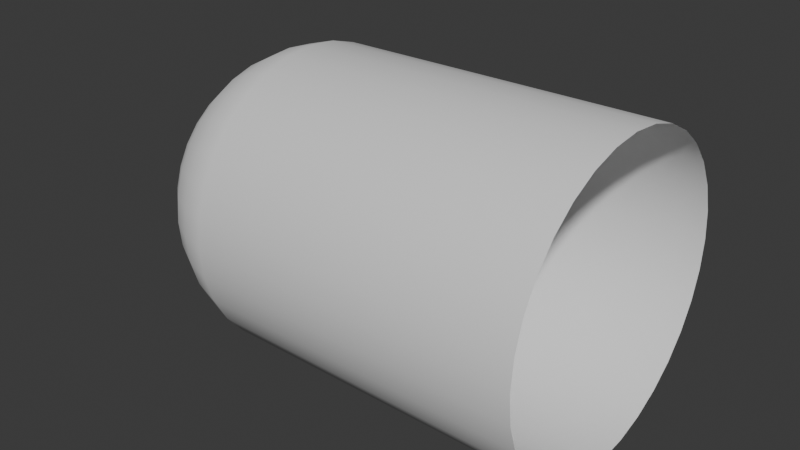 # Source: thrust_forward_mesh.blend  (saved by Blender 4.0.36; exported with 4.5.12 LTS)
import bpy
from mathutils import Matrix  # noqa: F401  (used for matrix-valued properties, if any)

bpy.ops.wm.read_factory_settings(use_empty=True)
scene = bpy.context.scene
scene.name = 'Scene'

# ---- collections
col_collection = bpy.data.collections.new('Collection'); scene.collection.children.link(col_collection)

# ---- world
world_world = bpy.data.worlds.new('World'); scene.world = world_world
world_world.use_nodes = True; world_world.node_tree.nodes.clear()
_N = world_world.node_tree.nodes; _L = world_world.node_tree.links
n0 = _N.new('ShaderNodeOutputWorld'); n0.name = 'World Output'; n0.location = (300, 300)
n1 = _N.new('ShaderNodeBackground'); n1.name = 'Background'; n1.location = (10, 300)
n1.inputs[0].default_value = (0.05088, 0.05088, 0.05088, 1.0)
_L.new(n1.outputs[0], n0.inputs[0])
n0.is_active_output = True
world_world.color = (0.05088, 0.05088, 0.05088)
world_world.use_sun_shadow = False
world_world.sun_shadow_jitter_overblur = 0.0

# ---- meshes
me_sphere = bpy.data.meshes.new('Sphere')
me_sphere.from_pydata([(3.578e-07, 0.8766, 1.707), (1.759e-08, 0.8597, -0.2112), (1.759e-08, 0.7288, -0.5272), (0.171, 0.8597, 1.707), (0.1677, 0.8432, -0.2112), (0.158, 0.7943, -0.3756), (0.1422, 0.7148, -0.5272), (0.1209, 0.6079, -0.66), (0.09501, 0.4776, -0.769), (0.06544, 0.329, -0.85), (0.03336, 0.1677, -0.8999), (0.3354, 0.8098, 1.707), (0.329, 0.7943, -0.2112), (0.3099, 0.7482, -0.3756), (0.2789, 0.6733, -0.5272), (0.2372, 0.5726, -0.66), (0.1864, 0.4499, -0.769), (0.1284, 0.3099, -0.85), (0.06544, 0.158, -0.8999), (0.487, 0.7288, 1.707), (0.4776, 0.7148, -0.2112), (0.4499, 0.6733, -0.3756), (0.4049, 0.606, -0.5272), (0.3444, 0.5154, -0.66), (0.2706, 0.4049, -0.769), (0.1864, 0.2789, -0.85), (0.09501, 0.1422, -0.8999), (0.6198, 0.6198, 1.707), (0.6079, 0.6079, -0.2112), (0.5726, 0.5726, -0.3756), (0.5154, 0.5154, -0.5272), (0.4383, 0.4383, -0.66), (0.3444, 0.3444, -0.769), (0.2372, 0.2372, -0.85), (0.1209, 0.1209, -0.8999), (0.7288, 0.487, 1.707), (0.7148, 0.4776, -0.2112), (0.6733, 0.4499, -0.3756), (0.606, 0.4049, -0.5272), (0.5154, 0.3444, -0.66), (0.4049, 0.2706, -0.769), (0.2789, 0.1864, -0.85), (0.1422, 0.09501, -0.8999), (0.8098, 0.3354, 1.707), (0.7943, 0.329, -0.2112), (0.7482, 0.3099, -0.3756), (0.6733, 0.2789, -0.5272), (0.5726, 0.2372, -0.66), (0.4499, 0.1864, -0.769), (0.3099, 0.1284, -0.85), (0.158, 0.06544, -0.8999), (0.8597, 0.171, 1.707), (0.8432, 0.1677, -0.2112), (0.7943, 0.158, -0.3756), (0.7148, 0.1422, -0.5272), (0.6079, 0.1209, -0.66), (0.4776, 0.09501, -0.769), (0.329, 0.06544, -0.85), (0.1677, 0.03336, -0.8999), (0.8766, -3.787e-07, 1.707), (0.8597, -7.865e-08, -0.2112), (0.8098, 3.89e-08, -0.3756), (0.7288, -7.865e-08, -0.5272), (0.6198, 1.278e-08, -0.66), (0.487, -4.6e-08, -0.769), (0.3354, -1.988e-08, -0.85), (0.171, -1.008e-08, -0.8999), (0.8597, -0.171, 1.707), (0.8432, -0.1677, -0.2112), (0.7943, -0.158, -0.3756), (0.7148, -0.1422, -0.5272), (0.6079, -0.1209, -0.66), (0.4776, -0.09501, -0.769), (0.329, -0.06544, -0.85), (0.1677, -0.03336, -0.8999), (0.8098, -0.3354, 1.707), (0.7943, -0.329, -0.2112), (0.7482, -0.3099, -0.3756), (0.6733, -0.2789, -0.5272), (0.5726, -0.2372, -0.66), (0.4499, -0.1864, -0.769), (0.3099, -0.1284, -0.85), (0.158, -0.06544, -0.8999), (0.7288, -0.487, 1.707), (0.7148, -0.4776, -0.2112), (0.6733, -0.4499, -0.3756), (0.606, -0.4049, -0.5272), (0.5154, -0.3444, -0.66), (0.4049, -0.2706, -0.769), (0.2789, -0.1864, -0.85), (0.1422, -0.09501, -0.8999), (0.6198, -0.6198, 1.707), (0.6079, -0.6079, -0.2112), (0.5726, -0.5726, -0.3756), (0.5154, -0.5154, -0.5272), (0.4383, -0.4383, -0.66), (0.3444, -0.3444, -0.769), (0.2372, -0.2372, -0.85), (0.1209, -0.1209, -0.8999), (0.487, -0.7288, 1.707), (0.4776, -0.7148, -0.2112), (0.4499, -0.6733, -0.3756), (0.4049, -0.606, -0.5272), (0.3444, -0.5154, -0.66), (0.2706, -0.4049, -0.769), (0.1864, -0.2789, -0.85), (0.09501, -0.1422, -0.8999), (0.3354, -0.8098, 1.707), (0.329, -0.7943, -0.2112), (0.3099, -0.7482, -0.3756), (0.2789, -0.6733, -0.5272), (0.2372, -0.5726, -0.66), (0.1864, -0.4499, -0.769), (0.1284, -0.3099, -0.85), (0.06544, -0.158, -0.8999), (0.171, -0.8597, 1.707), (0.1677, -0.8432, -0.2112), (0.158, -0.7943, -0.3756), (0.1422, -0.7148, -0.5272), (0.1209, -0.6079, -0.66), (0.09501, -0.4776, -0.769), (0.06544, -0.329, -0.85), (0.03336, -0.1677, -0.8999), (7.042e-08, -0.8766, 1.707), (-9.996e-08, -0.8597, -0.2112), (4.371e-08, -0.8098, -0.3756), (-7.384e-08, -0.7288, -0.5272), (4.53e-09, -0.6198, -0.66), (-6.731e-08, -0.487, -0.769), (-2.812e-08, -0.3354, -0.85), (1.106e-08, -0.171, -0.8999), (-0.171, -0.8597, 1.707), (-0.1677, -0.8432, -0.2112), (-0.158, -0.7943, -0.3756), (-0.1422, -0.7148, -0.5272), (-0.1209, -0.6079, -0.66), (-0.09501, -0.4776, -0.769), (-0.06544, -0.329, -0.85), (-0.03336, -0.1677, -0.8999), (-0.3354, -0.8098, 1.707), (-0.329, -0.7943, -0.2112), (-0.3099, -0.7482, -0.3756), (-0.2789, -0.6733, -0.5272), (-0.2372, -0.5726, -0.66), (-0.1864, -0.4499, -0.769), (-0.1284, -0.3099, -0.85), (-0.06544, -0.158, -0.8999), (-0.487, -0.7288, 1.707), (-0.4776, -0.7148, -0.2112), (-0.4499, -0.6733, -0.3756), (-0.4049, -0.606, -0.5272), (-0.3444, -0.5154, -0.66), (-0.2706, -0.4049, -0.769), (-0.1864, -0.2789, -0.85), (-0.09501, -0.1422, -0.8999), (-0.6198, -0.6198, 1.707), (-0.6079, -0.6079, -0.2112), (-0.5726, -0.5726, -0.3756), (-0.5154, -0.5154, -0.5272), (-0.4383, -0.4383, -0.66), (-0.3444, -0.3444, -0.769), (-0.2372, -0.2372, -0.85), (-0.1209, -0.1209, -0.8999), (1.759e-08, -2.834e-10, -0.9167), (-0.7288, -0.487, 1.707), (-0.7148, -0.4776, -0.2112), (-0.6733, -0.4499, -0.3756), (-0.606, -0.4049, -0.5272), (-0.5154, -0.3444, -0.66), (-0.4049, -0.2706, -0.769), (-0.2789, -0.1864, -0.85), (-0.1422, -0.09501, -0.8999), (-0.8098, -0.3354, 1.707), (-0.7943, -0.329, -0.2112), (-0.7482, -0.3099, -0.3756), (-0.6733, -0.2789, -0.5272), (-0.5726, -0.2372, -0.66), (-0.4499, -0.1864, -0.769), (-0.3099, -0.1284, -0.85), (-0.158, -0.06544, -0.8999), (-0.8597, -0.171, 1.707), (-0.8432, -0.1677, -0.2112), (-0.7943, -0.158, -0.3756), (-0.7148, -0.1422, -0.5272), (-0.6079, -0.1209, -0.66), (-0.4776, -0.09501, -0.769), (-0.329, -0.06544, -0.85), (-0.1677, -0.03336, -0.8999), (-0.8766, 1.568e-07, 1.707), (-0.8597, 2.348e-07, -0.2112), (-0.8098, 1.278e-08, -0.3756), (-0.7288, 1.434e-07, -0.5272), (-0.6198, 2.584e-08, -0.66), (-0.487, 1.303e-07, -0.769), (-0.3354, 4.543e-08, -0.85), (-0.171, 1.604e-08, -0.8999), (-0.8597, 0.171, 1.707), (-0.8432, 0.1677, -0.2112), (-0.7943, 0.158, -0.3756), (-0.7148, 0.1422, -0.5272), (-0.6079, 0.1209, -0.66), (-0.4776, 0.09501, -0.769), (-0.329, 0.06544, -0.85), (-0.1677, 0.03336, -0.8999), (-0.8098, 0.3354, 1.707), (-0.7943, 0.329, -0.2112), (-0.7482, 0.3099, -0.3756), (-0.6733, 0.2789, -0.5272), (-0.5726, 0.2372, -0.66), (-0.4499, 0.1864, -0.769), (-0.3099, 0.1284, -0.85), (-0.158, 0.06544, -0.8999), (-0.7288, 0.487, 1.707), (-0.7148, 0.4776, -0.2112), (-0.6733, 0.4499, -0.3756), (-0.606, 0.4049, -0.5272), (-0.5154, 0.3444, -0.66), (-0.4049, 0.2706, -0.769), (-0.2789, 0.1864, -0.85), (-0.1422, 0.09501, -0.8999), (-0.6198, 0.6198, 1.707), (-0.6079, 0.6079, -0.2112), (-0.5726, 0.5726, -0.3756), (-0.5154, 0.5154, -0.5272), (-0.4383, 0.4383, -0.66), (-0.3444, 0.3444, -0.769), (-0.2372, 0.2372, -0.85), (-0.1209, 0.1209, -0.8999), (-0.487, 0.7288, 1.707), (-0.4776, 0.7148, -0.2112), (-0.4499, 0.6733, -0.3756), (-0.4049, 0.606, -0.5272), (-0.3444, 0.5154, -0.66), (-0.2706, 0.4049, -0.769), (-0.1864, 0.2789, -0.85), (-0.09501, 0.1422, -0.8999), (-0.3354, 0.8098, 1.707), (-0.329, 0.7943, -0.2112), (-0.3099, 0.7482, -0.3756), (-0.2789, 0.6733, -0.5272), (-0.2372, 0.5726, -0.66), (-0.1864, 0.4499, -0.769), (-0.1284, 0.3099, -0.85), (-0.06544, 0.158, -0.8999), (-0.171, 0.8597, 1.707), (-0.1677, 0.8432, -0.2112), (-0.158, 0.7943, -0.3756), (-0.1422, 0.7148, -0.5272), (-0.1209, 0.6079, -0.66), (-0.09501, 0.4776, -0.769), (-0.06544, 0.329, -0.85), (-0.03336, 0.1677, -0.8999), (6.984e-08, 0.8098, -0.3756), (9.596e-08, 0.6198, -0.66), (2.07e-07, 0.487, -0.769), (7.637e-08, 0.3354, -0.85), (3.065e-08, 0.171, -0.8999)], [], [(2, 252, 5, 6), (253, 2, 6, 7), (254, 253, 7, 8), (255, 254, 8, 9), (256, 255, 9, 10), (163, 256, 10), (1, 0, 3, 4), (252, 1, 4, 5), (5, 4, 12, 13), (6, 5, 13, 14), (7, 6, 14, 15), (8, 7, 15, 16), (9, 8, 16, 17), (10, 9, 17, 18), (163, 10, 18), (4, 3, 11, 12), (17, 16, 24, 25), (18, 17, 25, 26), (163, 18, 26), (12, 11, 19, 20), (13, 12, 20, 21), (14, 13, 21, 22), (15, 14, 22, 23), (16, 15, 23, 24), (22, 21, 29, 30), (23, 22, 30, 31), (24, 23, 31, 32), (25, 24, 32, 33), (26, 25, 33, 34), (163, 26, 34), (20, 19, 27, 28), (21, 20, 28, 29), (34, 33, 41, 42), (163, 34, 42), (28, 27, 35, 36), (29, 28, 36, 37), (30, 29, 37, 38), (31, 30, 38, 39), (32, 31, 39, 40), (33, 32, 40, 41), (38, 37, 45, 46), (39, 38, 46, 47), (40, 39, 47, 48), (41, 40, 48, 49), (42, 41, 49, 50), (163, 42, 50), (36, 35, 43, 44), (37, 36, 44, 45), (50, 49, 57, 58), (163, 50, 58), (44, 43, 51, 52), (45, 44, 52, 53), (46, 45, 53, 54), (47, 46, 54, 55), (48, 47, 55, 56), (49, 48, 56, 57), (55, 54, 62, 63), (56, 55, 63, 64), (57, 56, 64, 65), (58, 57, 65, 66), (163, 58, 66), (52, 51, 59, 60), (53, 52, 60, 61), (54, 53, 61, 62), (163, 66, 74), (60, 59, 67, 68), (61, 60, 68, 69), (62, 61, 69, 70), (63, 62, 70, 71), (64, 63, 71, 72), (65, 64, 72, 73), (66, 65, 73, 74), (72, 71, 79, 80), (73, 72, 80, 81), (74, 73, 81, 82), (163, 74, 82), (68, 67, 75, 76), (69, 68, 76, 77), (70, 69, 77, 78), (71, 70, 78, 79), (76, 75, 83, 84), (77, 76, 84, 85), (78, 77, 85, 86), (79, 78, 86, 87), (80, 79, 87, 88), (81, 80, 88, 89), (82, 81, 89, 90), (163, 82, 90), (88, 87, 95, 96), (89, 88, 96, 97), (90, 89, 97, 98), (163, 90, 98), (84, 83, 91, 92), (85, 84, 92, 93), (86, 85, 93, 94), (87, 86, 94, 95), (93, 92, 100, 101), (94, 93, 101, 102), (95, 94, 102, 103), (96, 95, 103, 104), (97, 96, 104, 105), (98, 97, 105, 106), (163, 98, 106), (92, 91, 99, 100), (105, 104, 112, 113), (106, 105, 113, 114), (163, 106, 114), (100, 99, 107, 108), (101, 100, 108, 109), (102, 101, 109, 110), (103, 102, 110, 111), (104, 103, 111, 112), (109, 108, 116, 117), (110, 109, 117, 118), (111, 110, 118, 119), (112, 111, 119, 120), (113, 112, 120, 121), (114, 113, 121, 122), (163, 114, 122), (108, 107, 115, 116), (121, 120, 128, 129), (122, 121, 129, 130), (163, 122, 130), (116, 115, 123, 124), (117, 116, 124, 125), (118, 117, 125, 126), (119, 118, 126, 127), (120, 119, 127, 128), (126, 125, 133, 134), (127, 126, 134, 135), (128, 127, 135, 136), (129, 128, 136, 137), (130, 129, 137, 138), (163, 130, 138), (124, 123, 131, 132), (125, 124, 132, 133), (138, 137, 145, 146), (163, 138, 146), (132, 131, 139, 140), (133, 132, 140, 141), (134, 133, 141, 142), (135, 134, 142, 143), (136, 135, 143, 144), (137, 136, 144, 145), (143, 142, 150, 151), (144, 143, 151, 152), (145, 144, 152, 153), (146, 145, 153, 154), (163, 146, 154), (140, 139, 147, 148), (141, 140, 148, 149), (142, 141, 149, 150), (163, 154, 162), (148, 147, 155, 156), (149, 148, 156, 157), (150, 149, 157, 158), (151, 150, 158, 159), (152, 151, 159, 160), (153, 152, 160, 161), (154, 153, 161, 162), (159, 158, 167, 168), (160, 159, 168, 169), (161, 160, 169, 170), (162, 161, 170, 171), (163, 162, 171), (156, 155, 164, 165), (157, 156, 165, 166), (158, 157, 166, 167), (163, 171, 179), (165, 164, 172, 173), (166, 165, 173, 174), (167, 166, 174, 175), (168, 167, 175, 176), (169, 168, 176, 177), (170, 169, 177, 178), (171, 170, 178, 179), (177, 176, 184, 185), (178, 177, 185, 186), (179, 178, 186, 187), (163, 179, 187), (173, 172, 180, 181), (174, 173, 181, 182), (175, 174, 182, 183), (176, 175, 183, 184), (181, 180, 188, 189), (182, 181, 189, 190), (183, 182, 190, 191), (184, 183, 191, 192), (185, 184, 192, 193), (186, 185, 193, 194), (187, 186, 194, 195), (163, 187, 195), (193, 192, 200, 201), (194, 193, 201, 202), (195, 194, 202, 203), (163, 195, 203), (189, 188, 196, 197), (190, 189, 197, 198), (191, 190, 198, 199), (192, 191, 199, 200), (198, 197, 205, 206), (199, 198, 206, 207), (200, 199, 207, 208), (201, 200, 208, 209), (202, 201, 209, 210), (203, 202, 210, 211), (163, 203, 211), (197, 196, 204, 205), (210, 209, 217, 218), (211, 210, 218, 219), (163, 211, 219), (205, 204, 212, 213), (206, 205, 213, 214), (207, 206, 214, 215), (208, 207, 215, 216), (209, 208, 216, 217), (215, 214, 222, 223), (216, 215, 223, 224), (217, 216, 224, 225), (218, 217, 225, 226), (219, 218, 226, 227), (163, 219, 227), (213, 212, 220, 221), (214, 213, 221, 222), (227, 226, 234, 235), (163, 227, 235), (221, 220, 228, 229), (222, 221, 229, 230), (223, 222, 230, 231), (224, 223, 231, 232), (225, 224, 232, 233), (226, 225, 233, 234), (231, 230, 238, 239), (232, 231, 239, 240), (233, 232, 240, 241), (234, 233, 241, 242), (235, 234, 242, 243), (163, 235, 243), (229, 228, 236, 237), (230, 229, 237, 238), (243, 242, 250, 251), (163, 243, 251), (237, 236, 244, 245), (238, 237, 245, 246), (239, 238, 246, 247), (240, 239, 247, 248), (241, 240, 248, 249), (242, 241, 249, 250), (248, 247, 2, 253), (249, 248, 253, 254), (250, 249, 254, 255), (251, 250, 255, 256), (163, 251, 256), (245, 244, 0, 1), (246, 245, 1, 252), (247, 246, 252, 2)])
me_sphere.polygons.foreach_set('use_smooth', [True] * 256)
_uv = me_sphere.uv_layers.new(name='UVMap')
_uv.uv.foreach_set('vector', [0.75, 0.599, 0.75, 0.7137, 0.7188, 0.7137, 0.7188, 0.599, 0.75, 0.4844, 0.75, 0.599, 0.7188, 0.599, 0.7188, 0.4844, 0.75, 0.3697, 0.75, 0.4844, 0.7188, 0.4844, 0.7188, 0.3697, 0.75, 0.2551, 0.75, 0.3697, 0.7188, 0.3697, 0.7188, 0.2551, 0.75, 0.1404, 0.75, 0.2551, 0.7188, 0.2551, 0.7188, 0.1404, 0.7344, 0.006254, 0.75, 0.1404, 0.7188, 0.1404, 0.75, 0.8283, 0.75, 0.9937, 0.7188, 0.9937, 0.7188, 0.8283, 0.75, 0.7137, 0.75, 0.8283, 0.7188, 0.8283, 0.7188, 0.7137, 0.7188, 0.7137, 0.7188, 0.8283, 0.6875, 0.8283, 0.6875, 0.7137, 0.7188, 0.599, 0.7188, 0.7137, 0.6875, 0.7137, 0.6875, 0.599, 0.7188, 0.4844, 0.7188, 0.599, 0.6875, 0.599, 0.6875, 0.4844, 0.7188, 0.3697, 0.7188, 0.4844, 0.6875, 0.4844, 0.6875, 0.3697, 0.7188, 0.2551, 0.7188, 0.3697, 0.6875, 0.3697, 0.6875, 0.2551, 0.7188, 0.1404, 0.7188, 0.2551, 0.6875, 0.2551, 0.6875, 0.1404, 0.7031, 0.006254, 0.7188, 0.1404, 0.6875, 0.1404, 0.7188, 0.8283, 0.7188, 0.9937, 0.6875, 0.9937, 0.6875, 0.8283, 0.6875, 0.2551, 0.6875, 0.3697, 0.6562, 0.3697, 0.6562, 0.2551, 0.6875, 0.1404, 0.6875, 0.2551, 0.6562, 0.2551, 0.6562, 0.1404, 0.6719, 0.006254, 0.6875, 0.1404, 0.6562, 0.1404, 0.6875, 0.8283, 0.6875, 0.9937, 0.6562, 0.9937, 0.6562, 0.8283, 0.6875, 0.7137, 0.6875, 0.8283, 0.6562, 0.8283, 0.6562, 0.7137, 0.6875, 0.599, 0.6875, 0.7137, 0.6562, 0.7137, 0.6562, 0.599, 0.6875, 0.4844, 0.6875, 0.599, 0.6562, 0.599, 0.6562, 0.4844, 0.6875, 0.3697, 0.6875, 0.4844, 0.6562, 0.4844, 0.6562, 0.3697, 0.6562, 0.599, 0.6562, 0.7137, 0.625, 0.7137, 0.625, 0.599, 0.6562, 0.4844, 0.6562, 0.599, 0.625, 0.599, 0.625, 0.4844, 0.6562, 0.3697, 0.6562, 0.4844, 0.625, 0.4844, 0.625, 0.3697, 0.6562, 0.2551, 0.6562, 0.3697, 0.625, 0.3697, 0.625, 0.2551, 0.6562, 0.1404, 0.6562, 0.2551, 0.625, 0.2551, 0.625, 0.1404, 0.6406, 0.006254, 0.6562, 0.1404, 0.625, 0.1404, 0.6562, 0.8283, 0.6562, 0.9937, 0.625, 0.9937, 0.625, 0.8283, 0.6562, 0.7137, 0.6562, 0.8283, 0.625, 0.8283, 0.625, 0.7137, 0.625, 0.1404, 0.625, 0.2551, 0.5938, 0.2551, 0.5938, 0.1404, 0.6094, 0.006254, 0.625, 0.1404, 0.5938, 0.1404, 0.625, 0.8283, 0.625, 0.9937, 0.5938, 0.9937, 0.5938, 0.8283, 0.625, 0.7137, 0.625, 0.8283, 0.5938, 0.8283, 0.5938, 0.7137, 0.625, 0.599, 0.625, 0.7137, 0.5938, 0.7137, 0.5938, 0.599, 0.625, 0.4844, 0.625, 0.599, 0.5938, 0.599, 0.5938, 0.4844, 0.625, 0.3697, 0.625, 0.4844, 0.5938, 0.4844, 0.5938, 0.3697, 0.625, 0.2551, 0.625, 0.3697, 0.5938, 0.3697, 0.5938, 0.2551, 0.5938, 0.599, 0.5938, 0.7137, 0.5625, 0.7137, 0.5625, 0.599, 0.5938, 0.4844, 0.5938, 0.599, 0.5625, 0.599, 0.5625, 0.4844, 0.5938, 0.3697, 0.5938, 0.4844, 0.5625, 0.4844, 0.5625, 0.3697, 0.5938, 0.2551, 0.5938, 0.3697, 0.5625, 0.3697, 0.5625, 0.2551, 0.5938, 0.1404, 0.5938, 0.2551, 0.5625, 0.2551, 0.5625, 0.1404, 0.5781, 0.006254, 0.5938, 0.1404, 0.5625, 0.1404, 0.5938, 0.8283, 0.5938, 0.9937, 0.5625, 0.9937, 0.5625, 0.8283, 0.5938, 0.7137, 0.5938, 0.8283, 0.5625, 0.8283, 0.5625, 0.7137, 0.5625, 0.1404, 0.5625, 0.2551, 0.5312, 0.2551, 0.5312, 0.1404, 0.5469, 0.006254, 0.5625, 0.1404, 0.5312, 0.1404, 0.5625, 0.8283, 0.5625, 0.9937, 0.5312, 0.9937, 0.5312, 0.8283, 0.5625, 0.7137, 0.5625, 0.8283, 0.5312, 0.8283, 0.5312, 0.7137, 0.5625, 0.599, 0.5625, 0.7137, 0.5312, 0.7137, 0.5312, 0.599, 0.5625, 0.4844, 0.5625, 0.599, 0.5312, 0.599, 0.5312, 0.4844, 0.5625, 0.3697, 0.5625, 0.4844, 0.5312, 0.4844, 0.5312, 0.3697, 0.5625, 0.2551, 0.5625, 0.3697, 0.5312, 0.3697, 0.5312, 0.2551, 0.5312, 0.4844, 0.5312, 0.599, 0.5, 0.599, 0.5, 0.4844, 0.5312, 0.3697, 0.5312, 0.4844, 0.5, 0.4844, 0.5, 0.3697, 0.5312, 0.2551, 0.5312, 0.3697, 0.5, 0.3697, 0.5, 0.2551, 0.5312, 0.1404, 0.5312, 0.2551, 0.5, 0.2551, 0.5, 0.1404, 0.5156, 0.006254, 0.5312, 0.1404, 0.5, 0.1404, 0.5312, 0.8283, 0.5312, 0.9937, 0.5, 0.9937, 0.5, 0.8283, 0.5312, 0.7137, 0.5312, 0.8283, 0.5, 0.8283, 0.5, 0.7137, 0.5312, 0.599, 0.5312, 0.7137, 0.5, 0.7137, 0.5, 0.599, 0.4844, 0.006254, 0.5, 0.1404, 0.4688, 0.1404, 0.5, 0.8283, 0.5, 0.9937, 0.4687, 0.9937, 0.4688, 0.8283, 0.5, 0.7137, 0.5, 0.8283, 0.4688, 0.8283, 0.4688, 0.7137, 0.5, 0.599, 0.5, 0.7137, 0.4688, 0.7137, 0.4687, 0.599, 0.5, 0.4844, 0.5, 0.599, 0.4687, 0.599, 0.4688, 0.4844, 0.5, 0.3697, 0.5, 0.4844, 0.4688, 0.4844, 0.4688, 0.3697, 0.5, 0.2551, 0.5, 0.3697, 0.4688, 0.3697, 0.4688, 0.2551, 0.5, 0.1404, 0.5, 0.2551, 0.4688, 0.2551, 0.4688, 0.1404, 0.4688, 0.3697, 0.4688, 0.4844, 0.4375, 0.4844, 0.4375, 0.3697, 0.4688, 0.2551, 0.4688, 0.3697, 0.4375, 0.3697, 0.4375, 0.2551, 0.4688, 0.1404, 0.4688, 0.2551, 0.4375, 0.2551, 0.4375, 0.1404, 0.4531, 0.006254, 0.4688, 0.1404, 0.4375, 0.1404, 0.4688, 0.8283, 0.4687, 0.9937, 0.4375, 0.9937, 0.4375, 0.8283, 0.4688, 0.7137, 0.4688, 0.8283, 0.4375, 0.8283, 0.4375, 0.7137, 0.4687, 0.599, 0.4688, 0.7137, 0.4375, 0.7137, 0.4375, 0.599, 0.4688, 0.4844, 0.4687, 0.599, 0.4375, 0.599, 0.4375, 0.4844, 0.4375, 0.8283, 0.4375, 0.9937, 0.4062, 0.9937, 0.4062, 0.8283, 0.4375, 0.7137, 0.4375, 0.8283, 0.4062, 0.8283, 0.4062, 0.7137, 0.4375, 0.599, 0.4375, 0.7137, 0.4062, 0.7137, 0.4062, 0.599, 0.4375, 0.4844, 0.4375, 0.599, 0.4062, 0.599, 0.4062, 0.4844, 0.4375, 0.3697, 0.4375, 0.4844, 0.4062, 0.4844, 0.4062, 0.3697, 0.4375, 0.2551, 0.4375, 0.3697, 0.4062, 0.3697, 0.4062, 0.2551, 0.4375, 0.1404, 0.4375, 0.2551, 0.4062, 0.2551, 0.4062, 0.1404, 0.4219, 0.006254, 0.4375, 0.1404, 0.4062, 0.1404, 0.4062, 0.3697, 0.4062, 0.4844, 0.375, 0.4844, 0.375, 0.3697, 0.4062, 0.2551, 0.4062, 0.3697, 0.375, 0.3697, 0.375, 0.2551, 0.4062, 0.1404, 0.4062, 0.2551, 0.375, 0.2551, 0.375, 0.1404, 0.3906, 0.006254, 0.4062, 0.1404, 0.375, 0.1404, 0.4062, 0.8283, 0.4062, 0.9937, 0.375, 0.9937, 0.375, 0.8283, 0.4062, 0.7137, 0.4062, 0.8283, 0.375, 0.8283, 0.375, 0.7137, 0.4062, 0.599, 0.4062, 0.7137, 0.375, 0.7137, 0.375, 0.599, 0.4062, 0.4844, 0.4062, 0.599, 0.375, 0.599, 0.375, 0.4844, 0.375, 0.7137, 0.375, 0.8283, 0.3438, 0.8283, 0.3438, 0.7137, 0.375, 0.599, 0.375, 0.7137, 0.3438, 0.7137, 0.3438, 0.599, 0.375, 0.4844, 0.375, 0.599, 0.3438, 0.599, 0.3438, 0.4844, 0.375, 0.3697, 0.375, 0.4844, 0.3438, 0.4844, 0.3438, 0.3697, 0.375, 0.2551, 0.375, 0.3697, 0.3438, 0.3697, 0.3438, 0.2551, 0.375, 0.1404, 0.375, 0.2551, 0.3438, 0.2551, 0.3438, 0.1404, 0.3594, 0.006254, 0.375, 0.1404, 0.3438, 0.1404, 0.375, 0.8283, 0.375, 0.9937, 0.3437, 0.9937, 0.3438, 0.8283, 0.3438, 0.2551, 0.3438, 0.3697, 0.3125, 0.3697, 0.3125, 0.2551, 0.3438, 0.1404, 0.3438, 0.2551, 0.3125, 0.2551, 0.3125, 0.1404, 0.3281, 0.006254, 0.3438, 0.1404, 0.3125, 0.1404, 0.3438, 0.8283, 0.3437, 0.9937, 0.3125, 0.9937, 0.3125, 0.8283, 0.3438, 0.7137, 0.3438, 0.8283, 0.3125, 0.8283, 0.3125, 0.7137, 0.3438, 0.599, 0.3438, 0.7137, 0.3125, 0.7137, 0.3125, 0.599, 0.3438, 0.4844, 0.3438, 0.599, 0.3125, 0.599, 0.3125, 0.4844, 0.3438, 0.3697, 0.3438, 0.4844, 0.3125, 0.4844, 0.3125, 0.3697, 0.3125, 0.7137, 0.3125, 0.8283, 0.2812, 0.8283, 0.2812, 0.7137, 0.3125, 0.599, 0.3125, 0.7137, 0.2812, 0.7137, 0.2812, 0.599, 0.3125, 0.4844, 0.3125, 0.599, 0.2812, 0.599, 0.2812, 0.4844, 0.3125, 0.3697, 0.3125, 0.4844, 0.2812, 0.4844, 0.2812, 0.3697, 0.3125, 0.2551, 0.3125, 0.3697, 0.2812, 0.3697, 0.2812, 0.2551, 0.3125, 0.1404, 0.3125, 0.2551, 0.2812, 0.2551, 0.2812, 0.1404, 0.2969, 0.006254, 0.3125, 0.1404, 0.2812, 0.1404, 0.3125, 0.8283, 0.3125, 0.9937, 0.2812, 0.9937, 0.2812, 0.8283, 0.2812, 0.2551, 0.2812, 0.3697, 0.25, 0.3697, 0.25, 0.2551, 0.2812, 0.1404, 0.2812, 0.2551, 0.25, 0.2551, 0.25, 0.1404, 0.2656, 0.006254, 0.2812, 0.1404, 0.25, 0.1404, 0.2812, 0.8283, 0.2812, 0.9937, 0.25, 0.9937, 0.25, 0.8283, 0.2812, 0.7137, 0.2812, 0.8283, 0.25, 0.8283, 0.25, 0.7137, 0.2812, 0.599, 0.2812, 0.7137, 0.25, 0.7137, 0.25, 0.599, 0.2812, 0.4844, 0.2812, 0.599, 0.25, 0.599, 0.25, 0.4844, 0.2812, 0.3697, 0.2812, 0.4844, 0.25, 0.4844, 0.25, 0.3697, 0.25, 0.599, 0.25, 0.7137, 0.2188, 0.7137, 0.2188, 0.599, 0.25, 0.4844, 0.25, 0.599, 0.2188, 0.599, 0.2188, 0.4844, 0.25, 0.3697, 0.25, 0.4844, 0.2188, 0.4844, 0.2188, 0.3697, 0.25, 0.2551, 0.25, 0.3697, 0.2188, 0.3697, 0.2188, 0.2551, 0.25, 0.1404, 0.25, 0.2551, 0.2188, 0.2551, 0.2188, 0.1404, 0.2344, 0.006254, 0.25, 0.1404, 0.2188, 0.1404, 0.25, 0.8283, 0.25, 0.9937, 0.2187, 0.9937, 0.2188, 0.8283, 0.25, 0.7137, 0.25, 0.8283, 0.2188, 0.8283, 0.2188, 0.7137, 0.2188, 0.1404, 0.2188, 0.2551, 0.1875, 0.2551, 0.1875, 0.1404, 0.2031, 0.006254, 0.2188, 0.1404, 0.1875, 0.1404, 0.2188, 0.8283, 0.2187, 0.9937, 0.1875, 0.9937, 0.1875, 0.8283, 0.2188, 0.7137, 0.2188, 0.8283, 0.1875, 0.8283, 0.1875, 0.7137, 0.2188, 0.599, 0.2188, 0.7137, 0.1875, 0.7137, 0.1875, 0.599, 0.2188, 0.4844, 0.2188, 0.599, 0.1875, 0.599, 0.1875, 0.4844, 0.2188, 0.3697, 0.2188, 0.4844, 0.1875, 0.4844, 0.1875, 0.3697, 0.2188, 0.2551, 0.2188, 0.3697, 0.1875, 0.3697, 0.1875, 0.2551, 0.1875, 0.4844, 0.1875, 0.599, 0.1562, 0.599, 0.1562, 0.4844, 0.1875, 0.3697, 0.1875, 0.4844, 0.1562, 0.4844, 0.1562, 0.3697, 0.1875, 0.2551, 0.1875, 0.3697, 0.1562, 0.3697, 0.1562, 0.2551, 0.1875, 0.1404, 0.1875, 0.2551, 0.1562, 0.2551, 0.1563, 0.1404, 0.1719, 0.006254, 0.1875, 0.1404, 0.1563, 0.1404, 0.1875, 0.8283, 0.1875, 0.9937, 0.1562, 0.9937, 0.1562, 0.8283, 0.1875, 0.7137, 0.1875, 0.8283, 0.1562, 0.8283, 0.1563, 0.7137, 0.1875, 0.599, 0.1875, 0.7137, 0.1563, 0.7137, 0.1562, 0.599, 0.1406, 0.006254, 0.1563, 0.1404, 0.125, 0.1404, 0.1562, 0.8283, 0.1562, 0.9937, 0.125, 0.9937, 0.125, 0.8283, 0.1563, 0.7137, 0.1562, 0.8283, 0.125, 0.8283, 0.125, 0.7137, 0.1562, 0.599, 0.1563, 0.7137, 0.125, 0.7137, 0.125, 0.599, 0.1562, 0.4844, 0.1562, 0.599, 0.125, 0.599, 0.125, 0.4844, 0.1562, 0.3697, 0.1562, 0.4844, 0.125, 0.4844, 0.125, 0.3697, 0.1562, 0.2551, 0.1562, 0.3697, 0.125, 0.3697, 0.125, 0.2551, 0.1563, 0.1404, 0.1562, 0.2551, 0.125, 0.2551, 0.125, 0.1404, 0.125, 0.4844, 0.125, 0.599, 0.09375, 0.599, 0.09375, 0.4844, 0.125, 0.3697, 0.125, 0.4844, 0.09375, 0.4844, 0.09375, 0.3697, 0.125, 0.2551, 0.125, 0.3697, 0.09375, 0.3697, 0.09375, 0.2551, 0.125, 0.1404, 0.125, 0.2551, 0.09375, 0.2551, 0.09375, 0.1404, 0.1094, 0.006254, 0.125, 0.1404, 0.09375, 0.1404, 0.125, 0.8283, 0.125, 0.9937, 0.09375, 0.9937, 0.09375, 0.8283, 0.125, 0.7137, 0.125, 0.8283, 0.09375, 0.8283, 0.09375, 0.7137, 0.125, 0.599, 0.125, 0.7137, 0.09375, 0.7137, 0.09375, 0.599, 0.07812, 0.006254, 0.09375, 0.1404, 0.0625, 0.1404, 0.09375, 0.8283, 0.09375, 0.9937, 0.0625, 0.9937, 0.0625, 0.8283, 0.09375, 0.7137, 0.09375, 0.8283, 0.0625, 0.8283, 0.0625, 0.7137, 0.09375, 0.599, 0.09375, 0.7137, 0.0625, 0.7137, 0.0625, 0.599, 0.09375, 0.4844, 0.09375, 0.599, 0.0625, 0.599, 0.0625, 0.4844, 0.09375, 0.3697, 0.09375, 0.4844, 0.0625, 0.4844, 0.0625, 0.3697, 0.09375, 0.2551, 0.09375, 0.3697, 0.0625, 0.3697, 0.0625, 0.2551, 0.09375, 0.1404, 0.09375, 0.2551, 0.0625, 0.2551, 0.0625, 0.1404, 0.0625, 0.3697, 0.0625, 0.4844, 0.03125, 0.4844, 0.03125, 0.3697, 0.0625, 0.2551, 0.0625, 0.3697, 0.03125, 0.3697, 0.03125, 0.2551, 0.0625, 0.1404, 0.0625, 0.2551, 0.03125, 0.2551, 0.03125, 0.1404, 0.04687, 0.006254, 0.0625, 0.1404, 0.03125, 0.1404, 0.0625, 0.8283, 0.0625, 0.9937, 0.03125, 0.9937, 0.03125, 0.8283, 0.0625, 0.7137, 0.0625, 0.8283, 0.03125, 0.8283, 0.03125, 0.7137, 0.0625, 0.599, 0.0625, 0.7137, 0.03125, 0.7137, 0.03125, 0.599, 0.0625, 0.4844, 0.0625, 0.599, 0.03125, 0.599, 0.03125, 0.4844, 0.03125, 0.8283, 0.03125, 0.9937, 0.0, 0.9937, 0.0, 0.8283, 0.03125, 0.7137, 0.03125, 0.8283, 0.0, 0.8283, 0.0, 0.7137, 0.03125, 0.599, 0.03125, 0.7137, 0.0, 0.7137, 0.0, 0.599, 0.03125, 0.4844, 0.03125, 0.599, 0.0, 0.599, 0.0, 0.4844, 0.03125, 0.3697, 0.03125, 0.4844, 0.0, 0.4844, 0.0, 0.3697, 0.03125, 0.2551, 0.03125, 0.3697, 0.0, 0.3697, 0.0, 0.2551, 0.03125, 0.1404, 0.03125, 0.2551, 0.0, 0.2551, 0.0, 0.1404, 0.01562, 0.006254, 0.03125, 0.1404, 0.0, 0.1404, 1.0, 0.3697, 1.0, 0.4844, 0.9688, 0.4844, 0.9687, 0.3697, 1.0, 0.2551, 1.0, 0.3697, 0.9687, 0.3697, 0.9687, 0.2551, 1.0, 0.1404, 1.0, 0.2551, 0.9687, 0.2551, 0.9688, 0.1404, 0.9844, 0.006254, 1.0, 0.1404, 0.9688, 0.1404, 1.0, 0.8283, 1.0, 0.9937, 0.9687, 0.9937, 0.9687, 0.8283, 1.0, 0.7137, 1.0, 0.8283, 0.9687, 0.8283, 0.9688, 0.7137, 1.0, 0.599, 1.0, 0.7137, 0.9688, 0.7137, 0.9687, 0.599, 1.0, 0.4844, 1.0, 0.599, 0.9687, 0.599, 0.9688, 0.4844, 0.9688, 0.7137, 0.9687, 0.8283, 0.9375, 0.8283, 0.9375, 0.7137, 0.9687, 0.599, 0.9688, 0.7137, 0.9375, 0.7137, 0.9375, 0.599, 0.9688, 0.4844, 0.9687, 0.599, 0.9375, 0.599, 0.9375, 0.4844, 0.9687, 0.3697, 0.9688, 0.4844, 0.9375, 0.4844, 0.9375, 0.3697, 0.9687, 0.2551, 0.9687, 0.3697, 0.9375, 0.3697, 0.9375, 0.2551, 0.9688, 0.1404, 0.9687, 0.2551, 0.9375, 0.2551, 0.9375, 0.1404, 0.9531, 0.006254, 0.9688, 0.1404, 0.9375, 0.1404, 0.9687, 0.8283, 0.9687, 0.9937, 0.9375, 0.9937, 0.9375, 0.8283, 0.9375, 0.2551, 0.9375, 0.3697, 0.9062, 0.3697, 0.9062, 0.2551, 0.9375, 0.1404, 0.9375, 0.2551, 0.9062, 0.2551, 0.9062, 0.1404, 0.9219, 0.006254, 0.9375, 0.1404, 0.9062, 0.1404, 0.9375, 0.8283, 0.9375, 0.9937, 0.9062, 0.9937, 0.9062, 0.8283, 0.9375, 0.7137, 0.9375, 0.8283, 0.9062, 0.8283, 0.9062, 0.7137, 0.9375, 0.599, 0.9375, 0.7137, 0.9062, 0.7137, 0.9062, 0.599, 0.9375, 0.4844, 0.9375, 0.599, 0.9062, 0.599, 0.9062, 0.4844, 0.9375, 0.3697, 0.9375, 0.4844, 0.9062, 0.4844, 0.9062, 0.3697, 0.9062, 0.599, 0.9062, 0.7137, 0.875, 0.7137, 0.875, 0.599, 0.9062, 0.4844, 0.9062, 0.599, 0.875, 0.599, 0.875, 0.4844, 0.9062, 0.3697, 0.9062, 0.4844, 0.875, 0.4844, 0.875, 0.3697, 0.9062, 0.2551, 0.9062, 0.3697, 0.875, 0.3697, 0.875, 0.2551, 0.9062, 0.1404, 0.9062, 0.2551, 0.875, 0.2551, 0.875, 0.1404, 0.8906, 0.006254, 0.9062, 0.1404, 0.875, 0.1404, 0.9062, 0.8283, 0.9062, 0.9937, 0.875, 0.9937, 0.875, 0.8283, 0.9062, 0.7137, 0.9062, 0.8283, 0.875, 0.8283, 0.875, 0.7137, 0.875, 0.1404, 0.875, 0.2551, 0.8438, 0.2551, 0.8438, 0.1404, 0.8594, 0.006254, 0.875, 0.1404, 0.8438, 0.1404, 0.875, 0.8283, 0.875, 0.9937, 0.8437, 0.9937, 0.8437, 0.8283, 0.875, 0.7137, 0.875, 0.8283, 0.8437, 0.8283, 0.8438, 0.7137, 0.875, 0.599, 0.875, 0.7137, 0.8438, 0.7137, 0.8437, 0.599, 0.875, 0.4844, 0.875, 0.599, 0.8437, 0.599, 0.8438, 0.4844, 0.875, 0.3697, 0.875, 0.4844, 0.8438, 0.4844, 0.8437, 0.3697, 0.875, 0.2551, 0.875, 0.3697, 0.8437, 0.3697, 0.8438, 0.2551, 0.8437, 0.599, 0.8438, 0.7137, 0.8125, 0.7137, 0.8125, 0.599, 0.8438, 0.4844, 0.8437, 0.599, 0.8125, 0.599, 0.8125, 0.4844, 0.8437, 0.3697, 0.8438, 0.4844, 0.8125, 0.4844, 0.8125, 0.3697, 0.8438, 0.2551, 0.8437, 0.3697, 0.8125, 0.3697, 0.8125, 0.2551, 0.8438, 0.1404, 0.8438, 0.2551, 0.8125, 0.2551, 0.8125, 0.1404, 0.8281, 0.006254, 0.8438, 0.1404, 0.8125, 0.1404, 0.8437, 0.8283, 0.8437, 0.9937, 0.8125, 0.9937, 0.8125, 0.8283, 0.8438, 0.7137, 0.8437, 0.8283, 0.8125, 0.8283, 0.8125, 0.7137, 0.8125, 0.1404, 0.8125, 0.2551, 0.7812, 0.2551, 0.7812, 0.1404, 0.7969, 0.006254, 0.8125, 0.1404, 0.7812, 0.1404, 0.8125, 0.8283, 0.8125, 0.9937, 0.7812, 0.9937, 0.7812, 0.8283, 0.8125, 0.7137, 0.8125, 0.8283, 0.7812, 0.8283, 0.7812, 0.7137, 0.8125, 0.599, 0.8125, 0.7137, 0.7812, 0.7137, 0.7812, 0.599, 0.8125, 0.4844, 0.8125, 0.599, 0.7812, 0.599, 0.7812, 0.4844, 0.8125, 0.3697, 0.8125, 0.4844, 0.7812, 0.4844, 0.7812, 0.3697, 0.8125, 0.2551, 0.8125, 0.3697, 0.7812, 0.3697, 0.7812, 0.2551, 0.7812, 0.4844, 0.7812, 0.599, 0.75, 0.599, 0.75, 0.4844, 0.7812, 0.3697, 0.7812, 0.4844, 0.75, 0.4844, 0.75, 0.3697, 0.7812, 0.2551, 0.7812, 0.3697, 0.75, 0.3697, 0.75, 0.2551, 0.7812, 0.1404, 0.7812, 0.2551, 0.75, 0.2551, 0.75, 0.1404, 0.7656, 0.006254, 0.7812, 0.1404, 0.75, 0.1404, 0.7812, 0.8283, 0.7812, 0.9937, 0.75, 0.9937, 0.75, 0.8283, 0.7812, 0.7137, 0.7812, 0.8283, 0.75, 0.8283, 0.75, 0.7137, 0.7812, 0.599, 0.7812, 0.7137, 0.75, 0.7137, 0.75, 0.599])
me_sphere.update()

# ---- objects
ob_sphere = bpy.data.objects.new('Sphere', me_sphere)

# ---- transforms, parenting, visibility, modifiers, constraints
ob_sphere.location = (0.0, 0.0, 0.0)
ob_sphere.rotation_euler = (-1.344e-07, 1.571, 0.0)

# ---- collection membership
col_collection.objects.link(ob_sphere)

# ---- scene / render settings (as saved in the file)
scene.frame_start = 1; scene.frame_end = 250; scene.frame_set(1)
scene.render.engine = 'BLENDER_EEVEE_NEXT'
scene.cycles.sampling_pattern = 'TABULATED_SOBOL'
bpy.context.view_layer.update()

# ---- added for rendering (the .blend has no active camera and no usable light): camera, sun
cam_auto = bpy.data.cameras.new('AutoCamera')
cam_auto.lens = 50.0
cam_auto.sensor_width = 36.0
cam_auto.clip_end = 1000.0
ob_auto_camera = bpy.data.objects.new('AutoCamera', cam_auto)
scene.collection.objects.link(ob_auto_camera)
ob_auto_camera.location = (3.73496, -4.00783, 2.67189)
ob_auto_camera.rotation_euler = (1.09748, -7.21219e-08, 0.694738)
scene.camera = ob_auto_camera
light_auto_sun = bpy.data.lights.new('AutoSun', 'SUN')
light_auto_sun.energy = 3.0
light_auto_sun.angle = 0.0523599
ob_auto_sun = bpy.data.objects.new('AutoSun', light_auto_sun)
scene.collection.objects.link(ob_auto_sun)
ob_auto_sun.rotation_euler = (0.872665, 0.174533, 0.523599)
bpy.context.view_layer.update()

